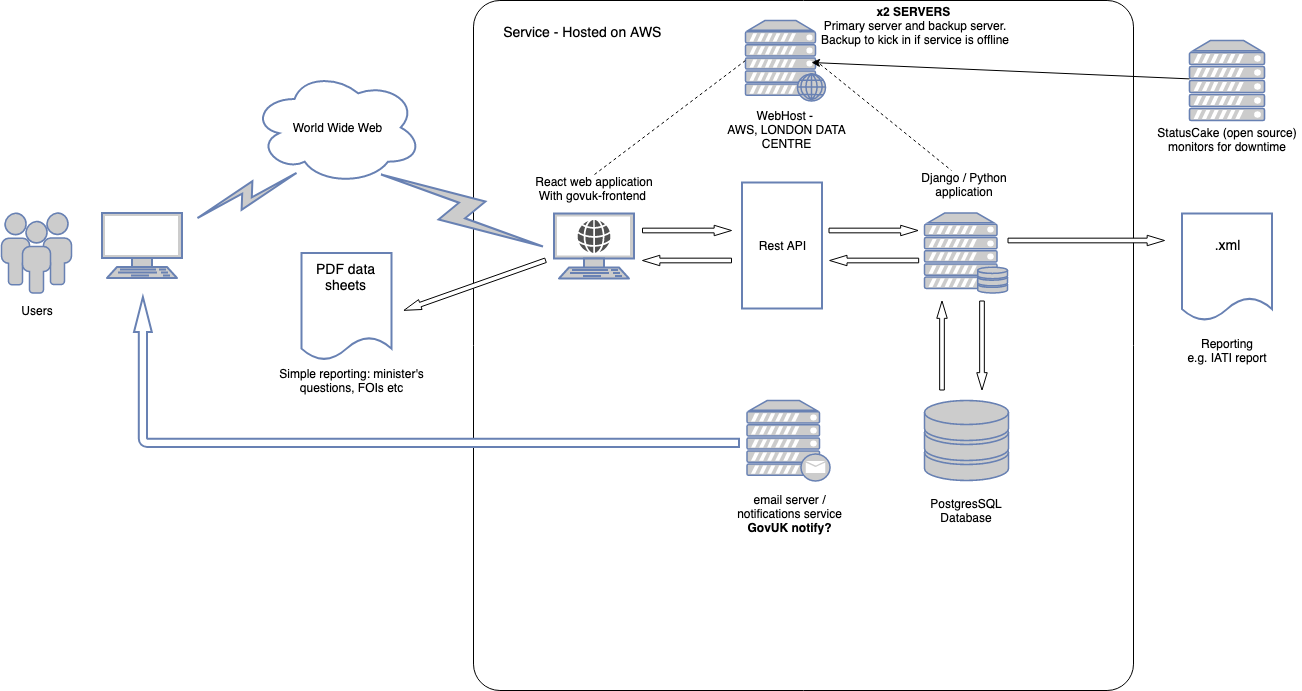

The diagram above was exported from draw.io. Its source (the exported page's mxGraphModel, read from the mxfile embedded in the PNG):
<mxGraphModel dx="1158" dy="673" grid="1" gridSize="10" guides="1" tooltips="1" connect="1" arrows="1" fold="1" page="1" pageScale="1" pageWidth="1654" pageHeight="1169" math="0" shadow="0">
  <root>
    <mxCell id="0" />
    <mxCell id="1" parent="0" />
    <mxCell id="cJhdbM57qGYza0E-Rvm7-1" value="&lt;br&gt;&amp;nbsp; &amp;nbsp; &amp;nbsp; &amp;nbsp;Service - Hosted on AWS" style="rounded=1;whiteSpace=wrap;html=1;arcSize=4;fontSize=14;verticalAlign=top;align=left;" parent="1" vertex="1">
      <mxGeometry x="572" y="30" width="660" height="690" as="geometry" />
    </mxCell>
    <mxCell id="cJhdbM57qGYza0E-Rvm7-3" value="" style="fontColor=#0066CC;verticalAlign=top;verticalLabelPosition=bottom;labelPosition=center;align=center;html=1;outlineConnect=0;fillColor=#CCCCCC;strokeColor=#6881B3;gradientColor=none;gradientDirection=north;strokeWidth=2;shape=mxgraph.networks.users;" parent="1" vertex="1">
      <mxGeometry x="100" y="242.5" width="70" height="80" as="geometry" />
    </mxCell>
    <mxCell id="cJhdbM57qGYza0E-Rvm7-4" value="" style="fontColor=#0066CC;verticalAlign=top;verticalLabelPosition=bottom;labelPosition=center;align=center;html=1;outlineConnect=0;fillColor=#CCCCCC;strokeColor=#6881B3;gradientColor=none;gradientDirection=north;strokeWidth=2;shape=mxgraph.networks.terminal;" parent="1" vertex="1">
      <mxGeometry x="200.5" y="242.5" width="80" height="65" as="geometry" />
    </mxCell>
    <mxCell id="cJhdbM57qGYza0E-Rvm7-5" value="" style="fontColor=#0066CC;verticalAlign=top;verticalLabelPosition=bottom;labelPosition=center;align=center;html=1;outlineConnect=0;fillColor=#CCCCCC;strokeColor=#6881B3;gradientColor=none;gradientDirection=north;strokeWidth=2;shape=mxgraph.networks.web_server;" parent="1" vertex="1">
      <mxGeometry x="844" y="50" width="80" height="80" as="geometry" />
    </mxCell>
    <mxCell id="cJhdbM57qGYza0E-Rvm7-7" value="" style="fontColor=#0066CC;verticalAlign=top;verticalLabelPosition=bottom;labelPosition=center;align=center;html=1;outlineConnect=0;fillColor=#CCCCCC;strokeColor=#6881B3;gradientColor=none;gradientDirection=north;strokeWidth=2;shape=mxgraph.networks.mail_server;" parent="1" vertex="1">
      <mxGeometry x="845.5" y="430" width="83" height="80" as="geometry" />
    </mxCell>
    <mxCell id="cJhdbM57qGYza0E-Rvm7-8" value="" style="fontColor=#0066CC;verticalAlign=top;verticalLabelPosition=bottom;labelPosition=center;align=center;html=1;outlineConnect=0;fillColor=#CCCCCC;strokeColor=#6881B3;gradientColor=none;gradientDirection=north;strokeWidth=2;shape=mxgraph.networks.server_storage;" parent="1" vertex="1">
      <mxGeometry x="1023" y="242.5" width="83" height="80" as="geometry" />
    </mxCell>
    <mxCell id="cJhdbM57qGYza0E-Rvm7-9" value="" style="fontColor=#0066CC;verticalAlign=top;verticalLabelPosition=bottom;labelPosition=center;align=center;html=1;outlineConnect=0;fillColor=#CCCCCC;strokeColor=#6881B3;gradientColor=none;gradientDirection=north;strokeWidth=2;shape=mxgraph.networks.storage;" parent="1" vertex="1">
      <mxGeometry x="1023" y="430" width="84" height="80" as="geometry" />
    </mxCell>
    <mxCell id="cJhdbM57qGYza0E-Rvm7-10" value="WebHost - &lt;br&gt;AWS, LONDON DATA CENTRE&lt;br&gt;" style="text;html=1;strokeColor=none;fillColor=none;align=center;verticalAlign=middle;whiteSpace=wrap;rounded=0;" parent="1" vertex="1">
      <mxGeometry x="810" y="127" width="151" height="63" as="geometry" />
    </mxCell>
    <mxCell id="cJhdbM57qGYza0E-Rvm7-12" value="Django / Python application" style="text;html=1;strokeColor=none;fillColor=none;align=center;verticalAlign=middle;whiteSpace=wrap;rounded=0;" parent="1" vertex="1">
      <mxGeometry x="1013" y="204" width="100" height="20" as="geometry" />
    </mxCell>
    <mxCell id="cJhdbM57qGYza0E-Rvm7-13" value="PostgresSQL Database&lt;br&gt;" style="text;html=1;strokeColor=none;fillColor=none;align=center;verticalAlign=middle;whiteSpace=wrap;rounded=0;" parent="1" vertex="1">
      <mxGeometry x="1035.5" y="530" width="58" height="20" as="geometry" />
    </mxCell>
    <mxCell id="cJhdbM57qGYza0E-Rvm7-14" value="email server / notifications service&lt;br&gt;&lt;b&gt;GovUK notify?&lt;/b&gt;&lt;br&gt;" style="text;html=1;strokeColor=none;fillColor=none;align=center;verticalAlign=middle;whiteSpace=wrap;rounded=0;" parent="1" vertex="1">
      <mxGeometry x="827" y="514.5" width="123" height="56" as="geometry" />
    </mxCell>
    <mxCell id="cJhdbM57qGYza0E-Rvm7-15" value="World Wide Web" style="ellipse;shape=cloud;whiteSpace=wrap;html=1;strokeColor=#6881B3;strokeWidth=2;" parent="1" vertex="1">
      <mxGeometry x="350.5" y="100" width="170" height="114" as="geometry" />
    </mxCell>
    <mxCell id="cJhdbM57qGYza0E-Rvm7-16" value="" style="html=1;outlineConnect=0;fillColor=#CCCCCC;strokeColor=#6881B3;gradientColor=none;gradientDirection=north;strokeWidth=2;shape=mxgraph.networks.comm_link_edge;html=1;" parent="1" edge="1">
      <mxGeometry width="100" height="100" relative="1" as="geometry">
        <mxPoint x="290.5" y="250" as="sourcePoint" />
        <mxPoint x="400.5" y="200" as="targetPoint" />
      </mxGeometry>
    </mxCell>
    <mxCell id="cJhdbM57qGYza0E-Rvm7-17" value="" style="html=1;outlineConnect=0;fillColor=#CCCCCC;strokeColor=#6881B3;gradientColor=none;gradientDirection=north;strokeWidth=2;shape=mxgraph.networks.comm_link_edge;html=1;" parent="1" edge="1">
      <mxGeometry width="100" height="100" relative="1" as="geometry">
        <mxPoint x="650.5" y="280" as="sourcePoint" />
        <mxPoint x="470.5" y="200" as="targetPoint" />
      </mxGeometry>
    </mxCell>
    <mxCell id="cJhdbM57qGYza0E-Rvm7-18" value="Rest API" style="rounded=0;whiteSpace=wrap;html=1;strokeColor=#6881B3;strokeWidth=2;" parent="1" vertex="1">
      <mxGeometry x="840.5" y="212" width="80" height="126" as="geometry" />
    </mxCell>
    <mxCell id="cJhdbM57qGYza0E-Rvm7-19" value="" style="shape=flexArrow;endArrow=classic;html=1;endWidth=4.8;endSize=5.4433333333333325;width=4.666666666666667;" parent="1" edge="1">
      <mxGeometry width="50" height="50" relative="1" as="geometry">
        <mxPoint x="740.5" y="260" as="sourcePoint" />
        <mxPoint x="830.5" y="260" as="targetPoint" />
      </mxGeometry>
    </mxCell>
    <mxCell id="cJhdbM57qGYza0E-Rvm7-21" value="" style="shape=flexArrow;endArrow=classic;html=1;endWidth=4.8;endSize=5.4433333333333325;width=4.666666666666667;" parent="1" edge="1">
      <mxGeometry width="50" height="50" relative="1" as="geometry">
        <mxPoint x="927" y="260" as="sourcePoint" />
        <mxPoint x="1017" y="260" as="targetPoint" />
      </mxGeometry>
    </mxCell>
    <mxCell id="cJhdbM57qGYza0E-Rvm7-22" value="" style="shape=flexArrow;endArrow=classic;html=1;endWidth=4.8;endSize=5.4433333333333325;width=4.666666666666667;" parent="1" edge="1">
      <mxGeometry width="50" height="50" relative="1" as="geometry">
        <mxPoint x="1017.6666666666666" y="290" as="sourcePoint" />
        <mxPoint x="927.6666666666666" y="290" as="targetPoint" />
      </mxGeometry>
    </mxCell>
    <mxCell id="cJhdbM57qGYza0E-Rvm7-23" value="" style="shape=flexArrow;endArrow=classic;html=1;endWidth=4.8;endSize=5.4433333333333325;width=4.666666666666667;" parent="1" edge="1">
      <mxGeometry width="50" height="50" relative="1" as="geometry">
        <mxPoint x="830.5" y="290" as="sourcePoint" />
        <mxPoint x="740.5" y="290" as="targetPoint" />
      </mxGeometry>
    </mxCell>
    <mxCell id="cJhdbM57qGYza0E-Rvm7-24" value="" style="shape=flexArrow;endArrow=classic;html=1;endWidth=4.8;endSize=5.4433333333333325;width=4.666666666666667;" parent="1" edge="1">
      <mxGeometry width="50" height="50" relative="1" as="geometry">
        <mxPoint x="1080.5" y="330" as="sourcePoint" />
        <mxPoint x="1080.5" y="420" as="targetPoint" />
      </mxGeometry>
    </mxCell>
    <mxCell id="cJhdbM57qGYza0E-Rvm7-25" value="" style="shape=flexArrow;endArrow=classic;html=1;endWidth=4.8;endSize=5.4433333333333325;width=4.666666666666667;" parent="1" edge="1">
      <mxGeometry width="50" height="50" relative="1" as="geometry">
        <mxPoint x="1040.5" y="420" as="sourcePoint" />
        <mxPoint x="1040.5" y="330" as="targetPoint" />
      </mxGeometry>
    </mxCell>
    <mxCell id="cJhdbM57qGYza0E-Rvm7-26" value="Users" style="text;html=1;strokeColor=none;fillColor=none;align=center;verticalAlign=middle;whiteSpace=wrap;rounded=0;" parent="1" vertex="1">
      <mxGeometry x="100.5" y="330" width="70" height="20" as="geometry" />
    </mxCell>
    <mxCell id="cJhdbM57qGYza0E-Rvm7-28" value="&lt;br&gt;.xml" style="shape=document;whiteSpace=wrap;html=1;boundedLbl=1;strokeColor=#6881B3;strokeWidth=2;fontSize=14;align=center;size=0.2125;verticalAlign=top;" parent="1" vertex="1">
      <mxGeometry x="1280.5" y="243" width="90" height="107" as="geometry" />
    </mxCell>
    <mxCell id="cJhdbM57qGYza0E-Rvm7-29" value="" style="shape=flexArrow;endArrow=classic;html=1;endWidth=4.8;endSize=5.4433333333333325;width=4.666666666666667;fillColor=#ffffff;" parent="1" edge="1">
      <mxGeometry width="50" height="50" relative="1" as="geometry">
        <mxPoint x="1106" y="270" as="sourcePoint" />
        <mxPoint x="1263.5" y="270" as="targetPoint" />
      </mxGeometry>
    </mxCell>
    <mxCell id="cJhdbM57qGYza0E-Rvm7-31" value="Reporting&lt;br&gt;e.g. IATI report&lt;br&gt;" style="text;html=1;strokeColor=none;fillColor=none;align=center;verticalAlign=middle;whiteSpace=wrap;rounded=0;" parent="1" vertex="1">
      <mxGeometry x="1270.5" y="370" width="110" height="20" as="geometry" />
    </mxCell>
    <mxCell id="cJhdbM57qGYza0E-Rvm7-32" value="" style="html=1;shadow=0;dashed=0;align=center;verticalAlign=middle;shape=mxgraph.arrows2.bendArrow;dy=4.1;dx=35;notch=0;arrowHead=17.8;rounded=1;strokeColor=#6881B3;strokeWidth=2;fontSize=14;rotation=-90;" parent="1" vertex="1">
      <mxGeometry x="460" y="99" width="150" height="605" as="geometry" />
    </mxCell>
    <mxCell id="cJhdbM57qGYza0E-Rvm7-33" value="" style="fontColor=#0066CC;verticalAlign=top;verticalLabelPosition=bottom;labelPosition=center;align=center;html=1;outlineConnect=0;fillColor=#CCCCCC;strokeColor=#6881B3;gradientColor=none;gradientDirection=north;strokeWidth=2;shape=mxgraph.networks.server;" parent="1" vertex="1">
      <mxGeometry x="1288" y="70" width="75" height="80" as="geometry" />
    </mxCell>
    <mxCell id="cJhdbM57qGYza0E-Rvm7-34" value="StatusCake (open source) monitors for downtime" style="text;html=1;strokeColor=none;fillColor=none;align=center;verticalAlign=middle;whiteSpace=wrap;rounded=0;" parent="1" vertex="1">
      <mxGeometry x="1250.5" y="158.5" width="150" height="20" as="geometry" />
    </mxCell>
    <mxCell id="UfFc3-26HNhAjQUf7nKz-2" value="" style="fontColor=#0066CC;verticalAlign=top;verticalLabelPosition=bottom;labelPosition=center;align=center;html=1;outlineConnect=0;fillColor=#CCCCCC;strokeColor=#6881B3;gradientColor=none;gradientDirection=north;strokeWidth=2;shape=mxgraph.networks.terminal;" parent="1" vertex="1">
      <mxGeometry x="652.5" y="243" width="80" height="65" as="geometry" />
    </mxCell>
    <mxCell id="UfFc3-26HNhAjQUf7nKz-3" value="React web application With govuk-frontend &lt;br&gt;" style="text;html=1;strokeColor=none;fillColor=none;align=center;verticalAlign=middle;whiteSpace=wrap;rounded=0;" parent="1" vertex="1">
      <mxGeometry x="624.5" y="204" width="136" height="28" as="geometry" />
    </mxCell>
    <mxCell id="UfFc3-26HNhAjQUf7nKz-4" value="" style="pointerEvents=1;shadow=0;dashed=0;html=1;strokeColor=none;fillColor=#505050;labelPosition=center;verticalLabelPosition=bottom;verticalAlign=top;outlineConnect=0;align=center;shape=mxgraph.office.concepts.globe_internet;" parent="1" vertex="1">
      <mxGeometry x="676" y="249.5" width="33" height="33" as="geometry" />
    </mxCell>
    <mxCell id="UfFc3-26HNhAjQUf7nKz-5" value="" style="endArrow=none;dashed=1;html=1;exitX=0.5;exitY=0;exitDx=0;exitDy=0;entryX=0;entryY=0.5;entryDx=0;entryDy=0;entryPerimeter=0;" parent="1" source="UfFc3-26HNhAjQUf7nKz-3" target="cJhdbM57qGYza0E-Rvm7-5" edge="1">
      <mxGeometry width="50" height="50" relative="1" as="geometry">
        <mxPoint x="750" y="180" as="sourcePoint" />
        <mxPoint x="800" y="130" as="targetPoint" />
      </mxGeometry>
    </mxCell>
    <mxCell id="UfFc3-26HNhAjQUf7nKz-7" value="" style="endArrow=none;dashed=1;html=1;exitX=0.88;exitY=0.5;exitDx=0;exitDy=0;exitPerimeter=0;" parent="1" source="cJhdbM57qGYza0E-Rvm7-5" edge="1">
      <mxGeometry width="50" height="50" relative="1" as="geometry">
        <mxPoint x="703" y="214" as="sourcePoint" />
        <mxPoint x="1050" y="200" as="targetPoint" />
      </mxGeometry>
    </mxCell>
    <mxCell id="UfFc3-26HNhAjQUf7nKz-8" value="PDF data sheets" style="shape=document;whiteSpace=wrap;html=1;boundedLbl=1;strokeColor=#6881B3;strokeWidth=2;fontSize=14;align=center;size=0.2125;verticalAlign=top;" parent="1" vertex="1">
      <mxGeometry x="400" y="282.5" width="90" height="107" as="geometry" />
    </mxCell>
    <mxCell id="UfFc3-26HNhAjQUf7nKz-9" value="Simple reporting: minister's questions, FOIs etc&lt;br&gt;" style="text;html=1;strokeColor=none;fillColor=none;align=center;verticalAlign=middle;whiteSpace=wrap;rounded=0;" parent="1" vertex="1">
      <mxGeometry x="369.5" y="400" width="161" height="20" as="geometry" />
    </mxCell>
    <mxCell id="UfFc3-26HNhAjQUf7nKz-13" value="" style="shape=flexArrow;endArrow=classic;html=1;endWidth=4.8;endSize=5.4433333333333325;width=4.666666666666667;fillColor=#ffffff;" parent="1" edge="1">
      <mxGeometry width="50" height="50" relative="1" as="geometry">
        <mxPoint x="644.5" y="289.6369863013699" as="sourcePoint" />
        <mxPoint x="502" y="340" as="targetPoint" />
      </mxGeometry>
    </mxCell>
    <mxCell id="F4BxPTgAgtB15dAU0qMI-2" value="" style="endArrow=classic;html=1;" edge="1" parent="1" source="cJhdbM57qGYza0E-Rvm7-33">
      <mxGeometry width="50" height="50" relative="1" as="geometry">
        <mxPoint x="1020" y="120" as="sourcePoint" />
        <mxPoint x="910" y="92" as="targetPoint" />
      </mxGeometry>
    </mxCell>
    <mxCell id="F4BxPTgAgtB15dAU0qMI-3" value="&lt;b&gt;x2 SERVERS&amp;nbsp;&lt;/b&gt;&lt;br&gt;Primary server and backup server.&lt;br&gt;Backup to kick in if service is offline&lt;br&gt;" style="text;html=1;strokeColor=none;fillColor=none;align=center;verticalAlign=middle;whiteSpace=wrap;rounded=0;" vertex="1" parent="1">
      <mxGeometry x="887" y="30" width="252" height="50" as="geometry" />
    </mxCell>
  </root>
</mxGraphModel>